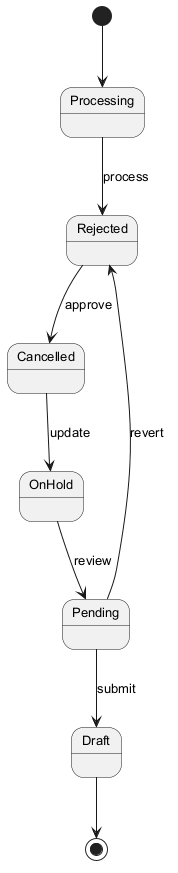

The diagram above was rendered by PlantUML. Its source (embedded in the PNG):
@startuml
skinparam monochrome true
skinparam defaultFontSize 13
[*] --> Processing
Processing --> Rejected : process
Rejected --> Cancelled : approve
Cancelled --> OnHold : update
OnHold --> Pending : review
Pending --> Draft : submit
Pending --> Rejected : revert
Draft --> [*]
@enduml